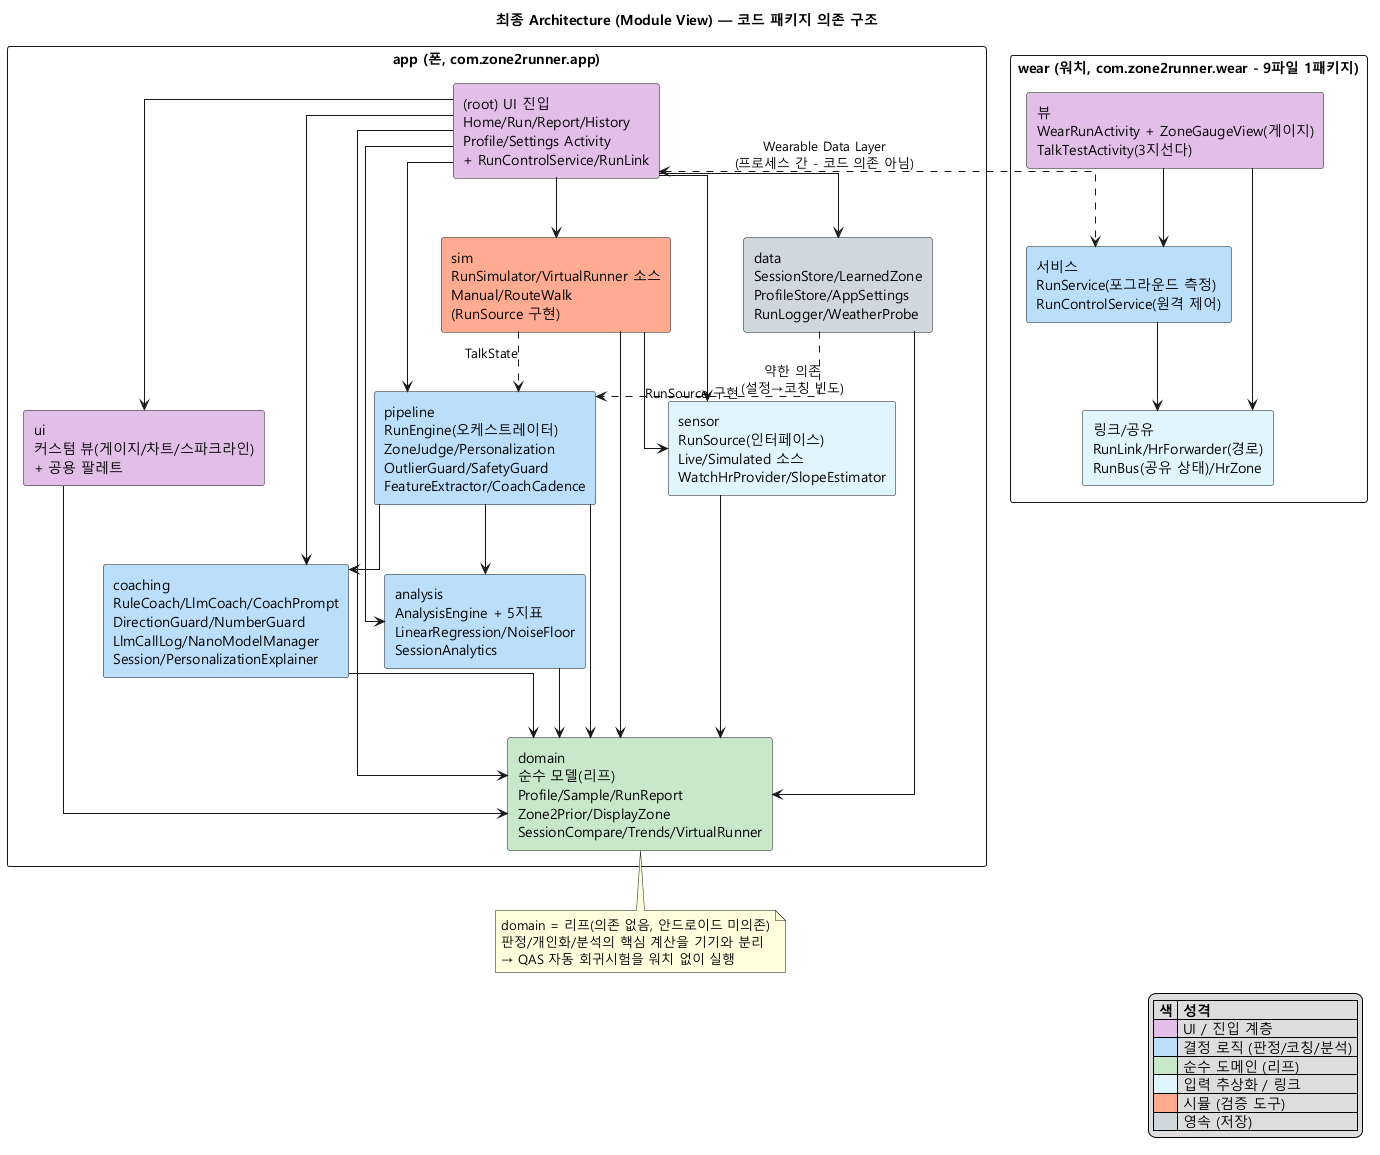

The diagram above was rendered by PlantUML. Its source (embedded in the PNG):
@startuml
title 최종 Architecture (Module View) — 코드 패키지 의존 구조
skinparam defaultFontName "Malgun Gothic"
skinparam componentStyle rectangle
skinparam shadowing false
skinparam packageStyle rectangle
skinparam linetype ortho

package "app (폰, com.zone2runner.app)" {
  component "(root) UI 진입\nHome/Run/Report/History\nProfile/Settings Activity\n+ RunControlService/RunLink" as ROOT #E1BEE7
  component "ui\n커스텀 뷰(게이지/차트/스파크라인)\n+ 공용 팔레트" as UI #E1BEE7
  component "pipeline\nRunEngine(오케스트레이터)\nZoneJudge/Personalization\nOutlierGuard/SafetyGuard\nFeatureExtractor/CoachCadence" as PIPE #BBDEFB
  component "coaching\nRuleCoach/LlmCoach/CoachPrompt\nDirectionGuard/NumberGuard\nLlmCallLog/NanoModelManager\nSession/PersonalizationExplainer" as COACH #BBDEFB
  component "analysis\nAnalysisEngine + 5지표\nLinearRegression/NoiseFloor\nSessionAnalytics" as ANA #BBDEFB
  component "sensor\nRunSource(인터페이스)\nLive/Simulated 소스\nWatchHrProvider/SlopeEstimator" as SENSOR #E1F5FE
  component "sim\nRunSimulator/VirtualRunner 소스\nManual/RouteWalk\n(RunSource 구현)" as SIM #FFAB91
  component "data\nSessionStore/LearnedZone\nProfileStore/AppSettings\nRunLogger/WeatherProbe" as DATA #CFD8DC
  component "domain\n순수 모델(리프)\nProfile/Sample/RunReport\nZone2Prior/DisplayZone\nSessionCompare/Trends/VirtualRunner" as DOM #C8E6C9
}

package "wear (워치, com.zone2runner.wear - 9파일 1패키지)" {
  component "뷰\nWearRunActivity + ZoneGaugeView(게이지)\nTalkTestActivity(3지선다)" as WVIEW #E1BEE7
  component "서비스\nRunService(포그라운드 측정)\nRunControlService(원격 제어)" as WSVC #BBDEFB
  component "링크/공유\nRunLink/HrForwarder(경로)\nRunBus(공유 상태)/HrZone" as WLINK #E1F5FE
}

ROOT --> PIPE
ROOT --> COACH
ROOT --> ANA
ROOT --> SENSOR
ROOT --> SIM
ROOT --> DATA
ROOT --> DOM
ROOT --> UI
UI --> DOM
PIPE --> ANA
PIPE --> COACH
PIPE --> DOM
ANA --> DOM
COACH --> DOM
DATA --> DOM
DATA ..> PIPE : 약한 의존\n(설정→코칭 빈도)
SENSOR --> DOM
SIM --> SENSOR : RunSource 구현
SIM --> DOM
SIM ..> PIPE : TalkState

WVIEW --> WSVC
WVIEW --> WLINK
WSVC --> WLINK
ROOT <..> WSVC : Wearable Data Layer\n(프로세스 간 - 코드 의존 아님)

note bottom of DOM
  domain = 리프(의존 없음, 안드로이드 미의존)
  판정/개인화/분석의 핵심 계산을 기기와 분리
  → QAS 자동 회귀시험을 워치 없이 실행
end note

legend right
|= 색 |= 성격 |
|<#E1BEE7>| UI / 진입 계층 |
|<#BBDEFB>| 결정 로직 (판정/코칭/분석) |
|<#C8E6C9>| 순수 도메인 (리프) |
|<#E1F5FE>| 입력 추상화 / 링크 |
|<#FFAB91>| 시뮬 (검증 도구) |
|<#CFD8DC>| 영속 (저장) |
endlegend
@enduml